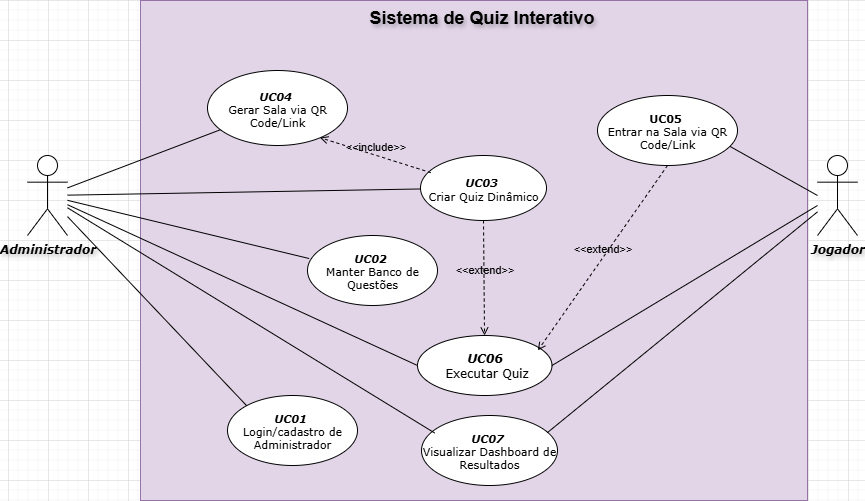

The diagram above was exported from draw.io. Its source (the exported page's mxGraphModel, read from the mxfile embedded in the PNG):
<mxGraphModel dx="1924" dy="555" grid="1" gridSize="10" guides="1" tooltips="1" connect="1" arrows="1" fold="1" page="1" pageScale="1" pageWidth="827" pageHeight="1169" math="0" shadow="0">
  <root>
    <mxCell id="0" />
    <mxCell id="1" parent="0" />
    <mxCell id="pFB9ruW7gvEPElzmVASX-1" value="Administrador" style="shape=umlActor;verticalLabelPosition=bottom;verticalAlign=top;html=1;fontFamily=Verdana;fontStyle=3;textShadow=1;" parent="1" vertex="1">
      <mxGeometry x="-260" y="235" width="40" height="80" as="geometry" />
    </mxCell>
    <mxCell id="pFB9ruW7gvEPElzmVASX-6" value="Jogador" style="shape=umlActor;verticalLabelPosition=bottom;verticalAlign=top;html=1;fontFamily=Verdana;fontStyle=3;textShadow=1;" parent="1" vertex="1">
      <mxGeometry x="530" y="235" width="40" height="80" as="geometry" />
    </mxCell>
    <mxCell id="pFB9ruW7gvEPElzmVASX-8" value="" style="whiteSpace=wrap;html=1;fillColor=#e1d5e7;strokeColor=#9673a6;" parent="1" vertex="1">
      <mxGeometry x="-147" y="80" width="667" height="500" as="geometry" />
    </mxCell>
    <mxCell id="pFB9ruW7gvEPElzmVASX-10" value="Sistema de Quiz Interativo" style="text;align=center;fontStyle=1;verticalAlign=middle;spacingLeft=3;spacingRight=3;strokeColor=none;rotatable=0;points=[[0,0.5],[1,0.5]];portConstraint=eastwest;html=1;fontSize=18;textShadow=1;" parent="1" vertex="1">
      <mxGeometry x="154" y="84" width="80" height="26" as="geometry" />
    </mxCell>
    <mxCell id="pFB9ruW7gvEPElzmVASX-12" value="&lt;div&gt;&lt;span style=&quot;background-color: transparent; color: light-dark(rgb(0, 0, 0), rgb(255, 255, 255));&quot;&gt;&lt;b&gt;&lt;i&gt;UC01&amp;nbsp;&lt;/i&gt;&lt;/b&gt;&lt;/span&gt;&lt;/div&gt;&lt;div&gt;Login/cadastro de Administrador&lt;/div&gt;" style="ellipse;whiteSpace=wrap;html=1;align=center;fontFamily=Verdana;fontSize=11;" parent="1" vertex="1">
      <mxGeometry x="-60" y="475" width="130" height="70" as="geometry" />
    </mxCell>
    <mxCell id="pFB9ruW7gvEPElzmVASX-17" value="&lt;b&gt;&lt;i&gt;UC02&lt;/i&gt;&amp;nbsp;&lt;/b&gt;&lt;div&gt;Manter&lt;span style=&quot;background-color: transparent; color: light-dark(rgb(0, 0, 0), rgb(255, 255, 255));&quot;&gt;&amp;nbsp;Banco de Questões&lt;/span&gt;&lt;/div&gt;" style="ellipse;whiteSpace=wrap;html=1;fontFamily=Verdana;fontSize=11;" parent="1" vertex="1">
      <mxGeometry x="20" y="315" width="130" height="70" as="geometry" />
    </mxCell>
    <mxCell id="pFB9ruW7gvEPElzmVASX-20" value="&lt;b&gt;&lt;i&gt;UC03&amp;nbsp;&lt;/i&gt;&lt;/b&gt;&lt;div&gt;Criar Quiz Dinâmico&lt;/div&gt;" style="ellipse;whiteSpace=wrap;html=1;fontFamily=Verdana;fontSize=11;" parent="1" vertex="1">
      <mxGeometry x="133" y="235" width="126" height="65" as="geometry" />
    </mxCell>
    <mxCell id="pFB9ruW7gvEPElzmVASX-21" value="&lt;b&gt;&lt;i&gt;UC04&amp;nbsp;&lt;/i&gt;&lt;/b&gt;&lt;div&gt;Gerar Sala via QR Code/Link&lt;/div&gt;" style="ellipse;whiteSpace=wrap;html=1;fontFamily=Verdana;fontSize=11;" parent="1" vertex="1">
      <mxGeometry x="-80" y="150" width="140" height="75" as="geometry" />
    </mxCell>
    <mxCell id="pFB9ruW7gvEPElzmVASX-22" value="&lt;b&gt;&lt;span&gt;UC05&amp;nbsp;&lt;/span&gt;&lt;/b&gt;&lt;div&gt;Entrar na Sala via QR Code/Link&lt;/div&gt;" style="ellipse;whiteSpace=wrap;html=1;fontFamily=Verdana;fontSize=11;textShadow=0;spacingBottom=0;verticalAlign=middle;horizontal=1;fontStyle=0" parent="1" vertex="1">
      <mxGeometry x="310" y="175" width="140" height="70" as="geometry" />
    </mxCell>
    <mxCell id="pFB9ruW7gvEPElzmVASX-23" value="&lt;b&gt;&lt;i&gt;UC06&lt;/i&gt;&lt;/b&gt;&lt;div&gt;&amp;nbsp;Executar Quiz&lt;/div&gt;" style="ellipse;whiteSpace=wrap;html=1;fontFamily=Verdana;fontSize=12;" parent="1" vertex="1">
      <mxGeometry x="130" y="415" width="134.5" height="60" as="geometry" />
    </mxCell>
    <mxCell id="pFB9ruW7gvEPElzmVASX-24" value="&lt;b&gt;&lt;i&gt;UC07&amp;nbsp;&lt;/i&gt;&lt;/b&gt;&lt;div&gt;Visualizar Dashboard de Resultados&lt;/div&gt;" style="ellipse;whiteSpace=wrap;html=1;fontFamily=Verdana;fontSize=11;" parent="1" vertex="1">
      <mxGeometry x="134" y="495" width="136" height="70" as="geometry" />
    </mxCell>
    <mxCell id="pFB9ruW7gvEPElzmVASX-28" value="" style="endArrow=none;html=1;rounded=0;entryX=0.013;entryY=0.329;entryDx=0;entryDy=0;entryPerimeter=0;" parent="1" source="pFB9ruW7gvEPElzmVASX-1" target="pFB9ruW7gvEPElzmVASX-17" edge="1">
      <mxGeometry width="50" height="50" relative="1" as="geometry">
        <mxPoint x="-100" y="320" as="sourcePoint" />
        <mxPoint x="-50" y="270" as="targetPoint" />
      </mxGeometry>
    </mxCell>
    <mxCell id="pFB9ruW7gvEPElzmVASX-29" value="" style="endArrow=none;html=1;rounded=0;" parent="1" source="pFB9ruW7gvEPElzmVASX-20" target="pFB9ruW7gvEPElzmVASX-1" edge="1">
      <mxGeometry width="50" height="50" relative="1" as="geometry">
        <mxPoint x="-60" y="375" as="sourcePoint" />
        <mxPoint x="-100" y="275" as="targetPoint" />
        <Array as="points" />
      </mxGeometry>
    </mxCell>
    <mxCell id="pFB9ruW7gvEPElzmVASX-32" value="" style="endArrow=none;html=1;rounded=0;" parent="1" source="pFB9ruW7gvEPElzmVASX-1" target="pFB9ruW7gvEPElzmVASX-21" edge="1">
      <mxGeometry width="50" height="50" relative="1" as="geometry">
        <mxPoint x="78" y="255" as="sourcePoint" />
        <mxPoint x="128" y="205" as="targetPoint" />
      </mxGeometry>
    </mxCell>
    <mxCell id="pFB9ruW7gvEPElzmVASX-33" value="" style="endArrow=none;html=1;rounded=0;entryX=0;entryY=0.5;entryDx=0;entryDy=0;" parent="1" source="pFB9ruW7gvEPElzmVASX-1" target="pFB9ruW7gvEPElzmVASX-23" edge="1">
      <mxGeometry width="50" height="50" relative="1" as="geometry">
        <mxPoint x="85" y="320" as="sourcePoint" />
        <mxPoint x="135" y="270" as="targetPoint" />
        <Array as="points" />
      </mxGeometry>
    </mxCell>
    <mxCell id="pFB9ruW7gvEPElzmVASX-35" value="" style="endArrow=none;html=1;rounded=0;entryX=0.097;entryY=0.25;entryDx=0;entryDy=0;entryPerimeter=0;" parent="1" source="pFB9ruW7gvEPElzmVASX-1" target="pFB9ruW7gvEPElzmVASX-24" edge="1">
      <mxGeometry width="50" height="50" relative="1" as="geometry">
        <mxPoint x="100" y="405" as="sourcePoint" />
        <mxPoint x="150" y="355" as="targetPoint" />
      </mxGeometry>
    </mxCell>
    <mxCell id="pFB9ruW7gvEPElzmVASX-36" value="" style="endArrow=none;html=1;rounded=0;exitX=0.947;exitY=0.728;exitDx=0;exitDy=0;exitPerimeter=0;" parent="1" source="pFB9ruW7gvEPElzmVASX-22" edge="1">
      <mxGeometry width="50" height="50" relative="1" as="geometry">
        <mxPoint x="410" y="295" as="sourcePoint" />
        <mxPoint x="530" y="275" as="targetPoint" />
      </mxGeometry>
    </mxCell>
    <mxCell id="pFB9ruW7gvEPElzmVASX-37" value="" style="endArrow=none;html=1;rounded=0;exitX=1;exitY=0.5;exitDx=0;exitDy=0;" parent="1" source="pFB9ruW7gvEPElzmVASX-23" edge="1">
      <mxGeometry width="50" height="50" relative="1" as="geometry">
        <mxPoint x="460" y="300" as="sourcePoint" />
        <mxPoint x="530" y="285" as="targetPoint" />
      </mxGeometry>
    </mxCell>
    <mxCell id="pFB9ruW7gvEPElzmVASX-38" value="" style="endArrow=none;html=1;rounded=0;exitX=0.925;exitY=0.246;exitDx=0;exitDy=0;exitPerimeter=0;" parent="1" source="pFB9ruW7gvEPElzmVASX-24" target="pFB9ruW7gvEPElzmVASX-6" edge="1">
      <mxGeometry width="50" height="50" relative="1" as="geometry">
        <mxPoint x="460" y="310" as="sourcePoint" />
        <mxPoint x="510" y="260" as="targetPoint" />
      </mxGeometry>
    </mxCell>
    <mxCell id="pFB9ruW7gvEPElzmVASX-45" value="" style="endArrow=none;html=1;rounded=0;exitX=0;exitY=0;exitDx=0;exitDy=0;" parent="1" source="pFB9ruW7gvEPElzmVASX-12" target="pFB9ruW7gvEPElzmVASX-1" edge="1">
      <mxGeometry width="50" height="50" relative="1" as="geometry">
        <mxPoint x="-50" y="460" as="sourcePoint" />
        <mxPoint y="410" as="targetPoint" />
      </mxGeometry>
    </mxCell>
    <mxCell id="pFB9ruW7gvEPElzmVASX-49" value="&amp;lt;&amp;lt;include&amp;gt;&amp;gt;" style="html=1;verticalAlign=bottom;labelBackgroundColor=none;endArrow=open;endFill=0;dashed=1;rounded=0;exitX=0.082;exitY=0.264;exitDx=0;exitDy=0;exitPerimeter=0;entryX=0.745;entryY=0.895;entryDx=0;entryDy=0;entryPerimeter=0;" parent="1" source="pFB9ruW7gvEPElzmVASX-20" edge="1">
      <mxGeometry width="160" relative="1" as="geometry">
        <mxPoint x="149.99999999999994" y="251.31500000000005" as="sourcePoint" />
        <mxPoint x="32.47999999999996" y="217.125" as="targetPoint" />
      </mxGeometry>
    </mxCell>
    <mxCell id="pFB9ruW7gvEPElzmVASX-51" value="&amp;lt;&amp;lt;extend&amp;gt;&amp;gt;" style="html=1;verticalAlign=bottom;labelBackgroundColor=none;endArrow=open;endFill=0;dashed=1;rounded=0;exitX=0.5;exitY=1;exitDx=0;exitDy=0;entryX=0.895;entryY=0.249;entryDx=0;entryDy=0;entryPerimeter=0;" parent="1" source="pFB9ruW7gvEPElzmVASX-22" target="pFB9ruW7gvEPElzmVASX-23" edge="1">
      <mxGeometry width="160" relative="1" as="geometry">
        <mxPoint x="310" y="265" as="sourcePoint" />
        <mxPoint x="470" y="265" as="targetPoint" />
      </mxGeometry>
    </mxCell>
    <mxCell id="-L5sW4ZiLcS3vJe-_Noj-2" value="&amp;lt;&amp;lt;extend&amp;gt;&amp;gt;" style="html=1;verticalAlign=bottom;labelBackgroundColor=none;endArrow=open;endFill=0;dashed=1;rounded=0;exitX=0.5;exitY=1;exitDx=0;exitDy=0;" parent="1" source="pFB9ruW7gvEPElzmVASX-20" target="pFB9ruW7gvEPElzmVASX-23" edge="1">
      <mxGeometry width="160" relative="1" as="geometry">
        <mxPoint x="144" y="292" as="sourcePoint" />
        <mxPoint x="304" y="292" as="targetPoint" />
      </mxGeometry>
    </mxCell>
  </root>
</mxGraphModel>